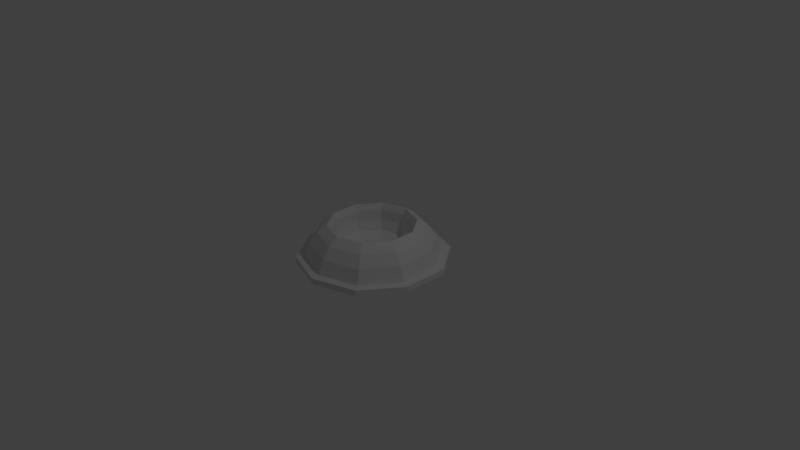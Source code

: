 # Source: Dog_Bowl.blend  (saved by Blender 2.77.0; exported with 4.5.12 LTS)
import bpy
from mathutils import Matrix  # noqa: F401  (used for matrix-valued properties, if any)

bpy.ops.wm.read_factory_settings(use_empty=True)
scene = bpy.context.scene
scene.name = 'Scene'

# ---- collections
col_collection_1 = bpy.data.collections.new('Collection 1'); scene.collection.children.link(col_collection_1)

# ---- world
world_world = bpy.data.worlds.new('World'); scene.world = world_world
world_world.color = (0.05088, 0.05088, 0.05088)
world_world.use_sun_shadow = False
world_world.sun_shadow_jitter_overblur = 0.0
world_world.cycles.sampling_method = 'MANUAL'

# ---- cameras
cam_camera = bpy.data.cameras.new('Camera')
cam_camera.clip_end = 100.0
cam_camera.lens = 35.0
cam_camera.sensor_width = 32.0
cam_camera.sensor_height = 18.0
cam_camera.ortho_scale = 7.314
cam_camera.dof.focus_distance = 0.0
cam_camera.dof.aperture_fstop = 128.0

# ---- lights
light_lamp = bpy.data.lights.new('Lamp', 'POINT')
light_lamp.transmission_factor = 0.0
light_lamp.cutoff_distance = 30.0
light_lamp.energy = 100.0
light_lamp.shadow_buffer_clip_start = 1.001
light_lamp.shadow_soft_size = 0.1
light_lamp.shadow_maximum_resolution = 0.006
light_lamp.use_absolute_resolution = True

# ---- meshes
me_cylinder = bpy.data.meshes.new('Cylinder')
me_cylinder.from_pydata([(0.0, 1.0, -0.03909), (0.0, 1.0, 0.03909), (0.5878, 0.809, -0.03909), (0.5878, 0.809, 0.03909), (0.9511, 0.309, -0.03909), (0.9511, 0.309, 0.03909), (0.9511, -0.309, -0.03909), (0.9511, -0.309, 0.03909), (0.5878, -0.809, -0.03909), (0.5878, -0.809, 0.03909), (-8.742e-08, -1.0, -0.03909), (-8.742e-08, -1.0, 0.03909), (-0.5878, -0.809, -0.03909), (-0.5878, -0.809, 0.03909), (-0.9511, -0.309, -0.03909), (-0.9511, -0.309, 0.03909), (-0.9511, 0.309, -0.03909), (-0.9511, 0.309, 0.03909), (-0.5878, 0.809, -0.03909), (-0.5878, 0.809, 0.03909), (0.523, 0.7198, 0.03909), (2.628e-09, 0.8898, 0.03909), (0.8462, 0.2749, 0.03909), (0.8462, -0.2749, 0.03909), (0.523, -0.7198, 0.03909), (-7.516e-08, -0.8898, 0.03909), (-0.523, -0.7198, 0.03909), (-0.8462, -0.2749, 0.03909), (-0.8462, 0.2749, 0.03909), (-0.523, 0.7198, 0.03909), (0.4819, 0.6633, 0.2268), (4.104e-09, 0.8198, 0.2268), (0.7797, 0.2533, 0.2268), (0.7797, -0.2533, 0.2268), (0.4819, -0.6633, 0.2268), (-6.757e-08, -0.8198, 0.2268), (-0.4819, -0.6633, 0.2268), (-0.7797, -0.2533, 0.2268), (-0.7797, 0.2533, 0.2268), (-0.4819, 0.6633, 0.2268), (0.4172, 0.5742, 0.3696), (4.151e-09, 0.7097, 0.3696), (0.675, 0.2193, 0.3696), (0.675, -0.2193, 0.3696), (0.4172, -0.5742, 0.3696), (-5.789e-08, -0.7097, 0.3696), (-0.4172, -0.5742, 0.3696), (-0.675, -0.2193, 0.3696), (-0.675, 0.2193, 0.3696), (-0.4172, 0.5742, 0.3696), (0.3453, 0.4753, 0.4563), (4.672e-09, 0.5875, 0.4563), (0.5587, 0.1815, 0.4563), (0.5587, -0.1815, 0.4563), (0.3453, -0.4753, 0.4563), (-4.669e-08, -0.5875, 0.4563), (-0.3453, -0.4753, 0.4563), (-0.5587, -0.1815, 0.4563), (-0.5587, 0.1815, 0.4563), (-0.3453, 0.4753, 0.4563), (0.3332, 0.4586, 0.4563), (5.134e-09, 0.5669, 0.4563), (0.5391, 0.1752, 0.4563), (0.5391, -0.1752, 0.4563), (0.3332, -0.4586, 0.4563), (-4.442e-08, -0.5669, 0.4563), (-0.3332, -0.4586, 0.4563), (-0.5391, -0.1752, 0.4563), (-0.5391, 0.1752, 0.4563), (-0.3332, 0.4586, 0.4563), (0.3129, 0.4307, 0.377), (5.185e-09, 0.5324, 0.377), (0.5063, 0.1645, 0.377), (0.5063, -0.1645, 0.377), (0.3129, -0.4307, 0.377), (-4.136e-08, -0.5324, 0.377), (-0.3129, -0.4307, 0.377), (-0.5063, -0.1645, 0.377), (-0.5063, 0.1645, 0.377), (-0.3129, 0.4307, 0.377), (0.3129, 0.4307, 0.238), (3.941e-09, 0.5324, 0.238), (0.5063, 0.1645, 0.238), (0.5063, -0.1645, 0.238), (0.3129, -0.4307, 0.238), (-4.26e-08, -0.5324, 0.238), (-0.3129, -0.4307, 0.238), (-0.5063, -0.1645, 0.238), (-0.5063, 0.1645, 0.238), (-0.3129, 0.4307, 0.238), (0.2886, 0.3972, 0.1055), (4.33e-09, 0.4909, 0.1055), (0.4669, 0.1517, 0.1055), (0.4669, -0.1517, 0.1055), (0.2886, -0.3972, 0.1055), (-3.859e-08, -0.4909, 0.1055), (-0.2886, -0.3972, 0.1055), (-0.4669, -0.1517, 0.1055), (-0.4669, 0.1517, 0.1055), (-0.2886, 0.3972, 0.1055), (0.2312, 0.3182, 0.03457), (5.839e-09, 0.3933, 0.03457), (0.3741, 0.1215, 0.03457), (0.3741, -0.1215, 0.03457), (0.2312, -0.3182, 0.03457), (-2.855e-08, -0.3933, 0.03457), (-0.2312, -0.3182, 0.03457), (-0.3741, -0.1215, 0.03457), (-0.3741, 0.1215, 0.03457), (-0.2312, 0.3182, 0.03457)], [], [(0, 1, 3, 2), (2, 3, 5, 4), (4, 5, 7, 6), (6, 7, 9, 8), (8, 9, 11, 10), (10, 11, 13, 12), (12, 13, 15, 14), (14, 15, 17, 16), (19, 17, 28, 29), (16, 17, 19, 18), (18, 19, 1, 0), (0, 2, 4, 6, 8, 10, 12, 14, 16, 18), (24, 23, 33, 34), (17, 15, 27, 28), (15, 13, 26, 27), (13, 11, 25, 26), (11, 9, 24, 25), (9, 7, 23, 24), (3, 1, 21, 20), (7, 5, 22, 23), (5, 3, 20, 22), (1, 19, 29, 21), (30, 31, 41, 40), (20, 21, 31, 30), (28, 27, 37, 38), (25, 24, 34, 35), (22, 20, 30, 32), (29, 28, 38, 39), (26, 25, 35, 36), (23, 22, 32, 33), (21, 29, 39, 31), (27, 26, 36, 37), (48, 47, 57, 58), (38, 37, 47, 48), (35, 34, 44, 45), (32, 30, 40, 42), (39, 38, 48, 49), (36, 35, 45, 46), (33, 32, 42, 43), (31, 39, 49, 41), (37, 36, 46, 47), (34, 33, 43, 44), (55, 54, 64, 65), (45, 44, 54, 55), (42, 40, 50, 52), (49, 48, 58, 59), (46, 45, 55, 56), (43, 42, 52, 53), (41, 49, 59, 51), (47, 46, 56, 57), (44, 43, 53, 54), (40, 41, 51, 50), (62, 60, 70, 72), (52, 50, 60, 62), (59, 58, 68, 69), (56, 55, 65, 66), (53, 52, 62, 63), (51, 59, 69, 61), (57, 56, 66, 67), (54, 53, 63, 64), (50, 51, 61, 60), (58, 57, 67, 68), (76, 75, 85, 86), (69, 68, 78, 79), (66, 65, 75, 76), (63, 62, 72, 73), (61, 69, 79, 71), (67, 66, 76, 77), (64, 63, 73, 74), (60, 61, 71, 70), (68, 67, 77, 78), (65, 64, 74, 75), (83, 82, 92, 93), (73, 72, 82, 83), (71, 79, 89, 81), (77, 76, 86, 87), (74, 73, 83, 84), (70, 71, 81, 80), (78, 77, 87, 88), (75, 74, 84, 85), (72, 70, 80, 82), (79, 78, 88, 89), (91, 99, 109, 101), (81, 89, 99, 91), (87, 86, 96, 97), (84, 83, 93, 94), (80, 81, 91, 90), (88, 87, 97, 98), (85, 84, 94, 95), (82, 80, 90, 92), (89, 88, 98, 99), (86, 85, 95, 96), (100, 101, 109, 108, 107, 106, 105, 104, 103, 102), (97, 96, 106, 107), (94, 93, 103, 104), (90, 91, 101, 100), (98, 97, 107, 108), (95, 94, 104, 105), (92, 90, 100, 102), (99, 98, 108, 109), (96, 95, 105, 106), (93, 92, 102, 103)])
me_cylinder.use_remesh_preserve_volume = False
me_cylinder.use_remesh_preserve_attributes = False
me_cylinder.use_mirror_vertex_groups = False
me_cylinder.update()

# ---- objects
ob_cylinder = bpy.data.objects.new('Cylinder', me_cylinder)
ob_lamp = bpy.data.objects.new('Lamp', light_lamp)
ob_camera = bpy.data.objects.new('Camera', cam_camera)

# ---- transforms, parenting, visibility, modifiers, constraints
ob_cylinder.location = (0.0, 0.0, 0.0)
ob_cylinder.lineart.crease_threshold = 0.0
ob_lamp.location = (4.076, 1.005, 5.904)
ob_lamp.rotation_euler = (0.6503, 0.05522, 1.866)
ob_lamp.lock_rotations_4d = False
ob_lamp.empty_display_type = 'ARROWS'
ob_lamp.color = (0.0, 0.0, 0.0, 0.0)
ob_lamp.lineart.crease_threshold = 0.0
ob_camera.location = (7.481, -6.508, 5.344)
ob_camera.rotation_euler = (1.109, 0.01082, 0.8149)
ob_camera.lock_rotations_4d = False
ob_camera.empty_display_type = 'ARROWS'
ob_camera.color = (0.0, 0.0, 0.0, 0.0)
ob_camera.display_type = 'WIRE'
ob_camera.lineart.crease_threshold = 0.0

# ---- collection membership
col_collection_1.objects.link(ob_cylinder)
col_collection_1.objects.link(ob_lamp)
col_collection_1.objects.link(ob_camera)

# ---- scene / render settings (as saved in the file)
scene.camera = ob_camera
scene.frame_start = 1; scene.frame_end = 250; scene.frame_set(1)
scene.render.engine = 'BLENDER_EEVEE_NEXT'
scene.render.resolution_percentage = 50
scene.render.dither_intensity = 0.0
scene.cycles.use_denoising = False
scene.cycles.samples = 128
scene.cycles.sampling_pattern = 'TABULATED_SOBOL'
scene.cycles.light_sampling_threshold = 0.0
scene.cycles.use_adaptive_sampling = False
scene.cycles.use_light_tree = False
scene.cycles.blur_glossy = 0.0
scene.cycles.sample_clamp_indirect = 0.0
scene.view_settings.view_transform = 'Standard'
bpy.context.view_layer.update()
